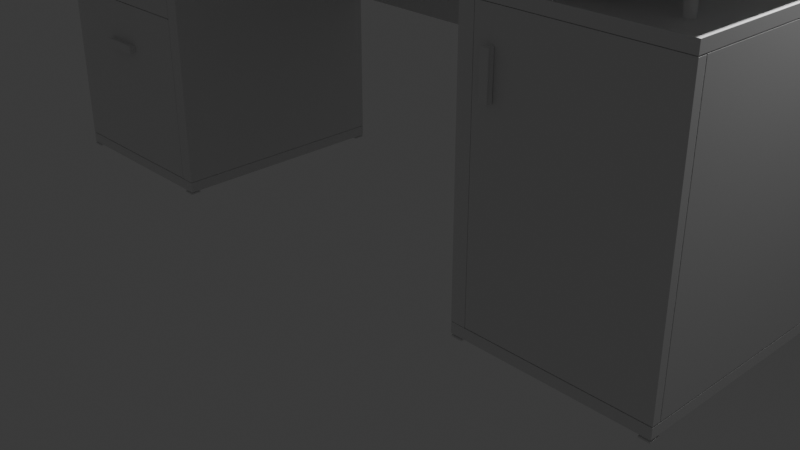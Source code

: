 # Source: Table_2.blend  (saved by Blender 4.5.87; exported with 4.5.12 LTS)
import bpy
from mathutils import Matrix  # noqa: F401  (used for matrix-valued properties, if any)

bpy.ops.wm.read_factory_settings(use_empty=True)
scene = bpy.context.scene
scene.name = 'Scene'

# ---- collections
col_collection = bpy.data.collections.new('Collection'); scene.collection.children.link(col_collection)

# ---- materials (node trees are filled in below, after node groups)
mat_material = bpy.data.materials.new('Material')
mat_material.alpha_threshold = 0.0
mat_material.roughness = 0.5
mat_material.line_color = (0.0, 0.0, 0.0, 1.0)

# ---- material node trees
mat_material.use_nodes = True; mat_material.node_tree.nodes.clear()
_N = mat_material.node_tree.nodes; _L = mat_material.node_tree.links
n0 = _N.new('ShaderNodeOutputMaterial'); n0.name = 'Material Output'; n0.location = (200, 100)
n1 = _N.new('ShaderNodeBsdfPrincipled'); n1.name = 'Principled BSDF'; n1.location = (-200, 100)
n1.inputs[3].default_value = 1.45
_L.new(n1.outputs[0], n0.inputs[0])
n0.is_active_output = True

# ---- world
world_world = bpy.data.worlds.new('World'); scene.world = world_world
world_world.use_nodes = True; world_world.node_tree.nodes.clear()
_N = world_world.node_tree.nodes; _L = world_world.node_tree.links
n0 = _N.new('ShaderNodeOutputWorld'); n0.name = 'World Output'; n0.location = (200, 100)
n1 = _N.new('ShaderNodeBackground'); n1.name = 'Background'; n1.location = (-200, 100)
n1.inputs[0].default_value = (0.05088, 0.05088, 0.05088, 1.0)
_L.new(n1.outputs[0], n0.inputs[0])
n0.is_active_output = True
world_world.color = (0.05088, 0.05088, 0.05088)
world_world.sun_shadow_jitter_overblur = 0.0

# ---- cameras
cam_camera = bpy.data.cameras.new('Camera')
cam_camera.clip_end = 100.0
cam_camera.ortho_scale = 7.314

# ---- lights
light_light = bpy.data.lights.new('Light', 'POINT')
light_light.energy = 1000.0
light_light.shadow_soft_size = 0.1

# ---- meshes
me_cube = bpy.data.meshes.new('Cube')
me_cube.from_pydata([(-1.909, 1.207, 0.1397), (-1.909, 1.207, 0.0281), (-1.909, -1.207, 0.1397), (-1.909, -1.207, 0.0281), (-3.909, 1.207, 0.1397), (-3.909, 1.207, 0.0281), (-3.909, -1.207, 0.1397), (-3.909, -1.207, 0.0281), (-1.909, 1.207, 3.0), (-1.909, 1.207, 2.888), (-1.909, -1.207, 3.0), (-1.909, -1.207, 2.888), (-3.909, 1.207, 3.0), (-3.909, 1.207, 2.888), (-3.909, -1.207, 3.0), (-3.909, -1.207, 2.888), (-2.1, 1.207, 0.0281), (-2.1, -1.207, 0.1397), (-2.1, -1.207, 0.0281), (-2.1, 1.207, 0.1397), (-1.909, 1.207, 0.1429), (-1.909, -1.207, 0.1429), (-2.062, -1.207, 0.1429), (-2.062, 1.207, 0.1429), (-1.909, 1.207, 2.886), (-1.909, -1.207, 2.886), (-2.062, 1.207, 2.886), (-2.062, -1.207, 2.886), (-3.801, 1.207, 0.1429), (-3.801, -1.109, 0.1429), (-3.909, -1.109, 0.1429), (-3.909, 1.207, 0.1429), (-3.801, 1.207, 2.886), (-3.801, -1.109, 2.886), (-3.909, 1.207, 2.886), (-3.909, -1.109, 2.886), (-3.909, 1.207, 1.875), (-3.801, 1.207, 1.875), (-3.801, -1.109, 1.875), (-3.909, -1.109, 1.875), (-2.065, -1.114, 2.886), (-3.909, -1.114, 2.886), (-2.065, -1.114, 1.875), (-3.909, -1.114, 1.875), (-2.065, -1.207, 2.886), (-3.909, -1.207, 2.886), (-2.065, -1.207, 1.875), (-3.909, -1.207, 1.875), (-2.065, -1.114, 1.869), (-3.909, -1.114, 1.869), (-2.065, -1.114, 0.146), (-3.909, -1.114, 0.146), (-2.065, -1.207, 1.869), (-3.909, -1.207, 1.869), (-2.065, -1.207, 0.146), (-3.909, -1.207, 0.146), (-1.909, 1.207, 3.001), (-1.909, -1.207, 3.001), (-2.062, -1.207, 3.001), (-2.062, 1.207, 3.001), (-1.909, 1.207, 3.388), (-1.909, -1.207, 3.388), (-2.062, 1.207, 3.388), (-2.062, -1.207, 3.388), (-3.909, 1.207, 3.5), (-3.909, 1.207, 3.388), (-3.909, -1.207, 3.5), (-3.909, -1.207, 3.388), (-1.906, 1.207, 2.981), (-1.906, 1.207, 2.907), (-1.906, -1.207, 2.981), (-1.906, -1.207, 2.907), (-3.909, 1.149, 2.888), (-1.909, 1.149, 3.0), (-3.909, 1.149, 3.0), (-1.909, 1.149, 2.888), (-2.067, 1.207, 2.887), (-3.801, 1.207, 2.887), (-3.909, 1.149, 2.887), (-1.909, 1.149, 2.887), (-2.067, 1.207, 0.143), (-3.801, 1.207, 0.143), (-1.909, 1.149, 0.143), (-3.909, 1.149, 0.143), (-1.912, 1.207, 2.887), (-2.02, 1.149, 2.887), (-1.912, 1.207, 1.714), (-2.02, 1.149, 1.714), (-2.768, -1.206, 2.415), (-3.206, -1.206, 2.415), (-2.768, -1.206, 2.346), (-3.206, -1.206, 2.346), (-3.206, -1.206, 1.372), (-2.768, -1.206, 1.372), (-3.206, -1.206, 1.441), (-2.768, -1.206, 1.441), (-2.776, -1.279, 2.426), (-2.768, -1.272, 2.43), (-3.206, -1.272, 2.43), (-3.199, -1.279, 2.426), (-2.776, -1.279, 2.335), (-2.768, -1.272, 2.332), (-3.206, -1.272, 2.332), (-3.199, -1.279, 2.335), (-2.768, -1.254, 2.42), (-2.768, -1.233, 2.415), (-2.768, -1.248, 2.418), (-2.768, -1.24, 2.416), (-3.206, -1.233, 2.415), (-3.206, -1.254, 2.42), (-3.206, -1.24, 2.416), (-3.206, -1.248, 2.418), (-2.768, -1.254, 2.341), (-2.768, -1.233, 2.346), (-2.768, -1.248, 2.344), (-2.768, -1.24, 2.346), (-3.206, -1.233, 2.346), (-3.206, -1.254, 2.341), (-3.206, -1.24, 2.346), (-3.206, -1.248, 2.344), (-2.776, -1.279, 1.452), (-2.768, -1.272, 1.456), (-3.206, -1.272, 1.456), (-3.199, -1.279, 1.452), (-2.776, -1.279, 1.361), (-2.768, -1.272, 1.357), (-3.206, -1.272, 1.357), (-3.199, -1.279, 1.361), (-2.768, -1.254, 1.446), (-2.768, -1.233, 1.441), (-2.768, -1.248, 1.444), (-2.768, -1.24, 1.442), (-3.206, -1.233, 1.441), (-3.206, -1.254, 1.446), (-3.206, -1.24, 1.442), (-3.206, -1.248, 1.444), (-2.768, -1.254, 1.367), (-2.768, -1.233, 1.372), (-2.768, -1.248, 1.369), (-2.768, -1.24, 1.371), (-3.206, -1.233, 1.372), (-3.206, -1.254, 1.367), (-3.206, -1.24, 1.371), (-3.206, -1.248, 1.369), (1.909, 1.207, 0.1397), (1.909, 1.207, 0.0281), (1.909, -1.207, 0.1397), (1.909, -1.207, 0.0281), (3.909, 1.207, 0.1397), (3.909, 1.207, 0.0281), (3.909, -1.207, 0.1397), (3.909, -1.207, 0.0281), (1.909, 1.207, 3.0), (1.909, 1.207, 2.888), (1.909, -1.207, 3.0), (1.909, -1.207, 2.888), (3.909, 1.207, 3.0), (3.909, 1.207, 2.888), (3.909, -1.207, 3.0), (3.909, -1.207, 2.888), (2.1, 1.207, 0.0281), (2.1, -1.207, 0.1397), (2.1, -1.207, 0.0281), (2.1, 1.207, 0.1397), (1.909, 1.207, 0.1429), (1.909, -1.207, 0.1429), (2.062, -1.207, 0.1429), (2.062, 1.207, 0.1429), (1.909, 1.207, 2.886), (1.909, -1.207, 2.886), (2.062, 1.207, 2.886), (2.062, -1.207, 2.886), (3.801, 1.207, 0.1429), (3.801, -1.109, 0.1429), (3.909, -1.109, 0.1429), (3.909, 1.207, 0.1429), (3.801, 1.207, 2.886), (3.801, -1.109, 2.886), (3.909, 1.207, 2.886), (3.909, -1.109, 2.886), (3.909, 1.207, 1.875), (3.801, 1.207, 1.875), (3.801, -1.109, 1.875), (3.909, -1.109, 1.875), (2.065, -1.114, 2.884), (3.909, -1.114, 2.884), (2.065, -1.114, 0.146), (3.909, -1.114, 0.146), (2.065, -1.207, 2.884), (3.909, -1.207, 2.884), (2.065, -1.207, 0.146), (3.909, -1.207, 0.146), (1.909, 1.207, 3.001), (1.909, -1.207, 3.001), (2.062, -1.207, 3.001), (2.062, 1.207, 3.001), (1.909, 1.207, 3.388), (1.909, -1.207, 3.388), (2.062, 1.207, 3.388), (2.062, -1.207, 3.388), (3.909, 1.207, 3.5), (3.909, 1.207, 3.388), (3.909, -1.207, 3.5), (3.909, -1.207, 3.388), (1.906, 1.207, 2.981), (1.906, 1.207, 2.907), (1.906, -1.207, 2.981), (1.906, -1.207, 2.907), (3.909, 1.149, 2.888), (1.909, 1.149, 3.0), (3.909, 1.149, 3.0), (1.909, 1.149, 2.888), (2.067, 1.207, 2.887), (3.801, 1.207, 2.887), (3.909, 1.149, 2.887), (1.909, 1.149, 2.887), (2.067, 1.207, 0.143), (3.801, 1.207, 0.143), (1.909, 1.149, 0.143), (3.909, 1.149, 0.143), (1.912, 1.207, 2.887), (2.02, 1.149, 2.887), (1.912, 1.207, 1.714), (2.02, 1.149, 1.714), (2.205, -1.204, 2.146), (2.205, -1.202, 2.584), (2.273, -1.212, 2.146), (2.273, -1.209, 2.584), (2.276, -1.282, 2.576), (2.281, -1.275, 2.584), (2.281, -1.278, 2.146), (2.276, -1.285, 2.154), (2.186, -1.273, 2.576), (2.183, -1.265, 2.584), (2.183, -1.268, 2.146), (2.186, -1.275, 2.154), (2.273, -1.257, 2.584), (2.27, -1.236, 2.584), (2.271, -1.25, 2.584), (2.27, -1.242, 2.584), (2.27, -1.239, 2.146), (2.273, -1.259, 2.146), (2.27, -1.245, 2.146), (2.271, -1.253, 2.146), (2.194, -1.248, 2.584), (2.202, -1.229, 2.584), (2.198, -1.242, 2.584), (2.2, -1.235, 2.584), (2.202, -1.231, 2.146), (2.194, -1.251, 2.146), (2.2, -1.238, 2.146), (2.198, -1.245, 2.146)], [], [(19, 4, 6, 17), (28, 29, 30, 31), (7, 6, 4, 5), (16, 1, 3, 18), (1, 0, 2, 3), (73, 74, 14, 10), (11, 10, 14, 15), (72, 74, 12, 13), (72, 75, 11, 15), (75, 73, 10, 11), (13, 12, 8, 9), (5, 16, 18, 7), (32, 34, 35, 33), (0, 19, 17, 2), (20, 21, 22, 23), (24, 26, 27, 25), (20, 23, 26, 24), (22, 21, 25, 27), (21, 20, 24, 25), (23, 22, 27, 26), (3, 2, 17, 6, 7, 18), (37, 36, 34, 32), (39, 38, 33, 35), (38, 37, 32, 33), (36, 39, 35, 34), (31, 30, 39, 36), (29, 28, 37, 38), (30, 29, 38, 39), (28, 31, 36, 37), (43, 41, 40, 42), (47, 46, 44, 45), (41, 43, 47, 45), (40, 41, 45, 44), (43, 42, 46, 47), (42, 40, 44, 46), (51, 49, 48, 50), (55, 54, 52, 53), (49, 51, 55, 53), (48, 49, 53, 52), (51, 50, 54, 55), (50, 48, 52, 54), (56, 57, 58, 59), (60, 62, 63, 61), (56, 59, 62, 60), (58, 57, 61, 63), (57, 56, 60, 61), (59, 58, 63, 62), (201, 203, 67, 65), (66, 202, 200, 64), (67, 66, 64, 65), (69, 71, 70, 68), (67, 203, 202, 66), (9, 8, 73, 75), (205, 69, 68, 204), (206, 70, 71, 207), (220, 84, 85, 221), (207, 71, 69, 205), (13, 9, 75, 72), (15, 14, 74, 72), (8, 12, 74, 73), (77, 78, 79, 76), (81, 80, 82, 83), (78, 77, 81, 83), (77, 76, 80, 81), (79, 78, 83, 82), (76, 79, 82, 80), (5, 4, 19, 0, 1, 16), (222, 223, 87, 86), (220, 222, 86, 84), (85, 84, 86, 87), (87, 223, 221, 85), (201, 65, 64, 200), (91, 89, 88, 90), (122, 126, 127, 123), (124, 127, 126, 125), (92, 94, 95, 93), (129, 132, 134, 131), (97, 98, 99, 96), (101, 97, 96, 100), (98, 102, 103, 99), (100, 103, 102, 101), (127, 124, 120, 123), (103, 100, 96, 99), (125, 121, 120, 124), (121, 122, 123, 120), (131, 134, 135, 130), (105, 108, 110, 107), (107, 110, 111, 106), (106, 111, 109, 104), (113, 105, 107, 115), (115, 107, 106, 114), (114, 106, 104, 112), (108, 116, 118, 110), (110, 118, 119, 111), (111, 119, 117, 109), (112, 117, 119, 114), (114, 119, 118, 115), (115, 118, 116, 113), (104, 109, 98, 97), (90, 88, 105, 113), (88, 89, 108, 105), (112, 104, 97, 101), (109, 117, 102, 98), (89, 91, 116, 108), (91, 90, 113, 116), (117, 112, 101, 102), (130, 135, 133, 128), (137, 129, 131, 139), (139, 131, 130, 138), (138, 130, 128, 136), (132, 140, 142, 134), (134, 142, 143, 135), (135, 143, 141, 133), (136, 141, 143, 138), (138, 143, 142, 139), (139, 142, 140, 137), (128, 133, 122, 121), (93, 95, 129, 137), (95, 94, 132, 129), (136, 128, 121, 125), (133, 141, 126, 122), (94, 92, 140, 132), (92, 93, 137, 140), (141, 136, 125, 126), (163, 161, 150, 148), (172, 175, 174, 173), (151, 149, 148, 150), (160, 162, 147, 145), (145, 147, 146, 144), (209, 154, 158, 210), (155, 159, 158, 154), (208, 157, 156, 210), (208, 159, 155, 211), (211, 155, 154, 209), (157, 153, 152, 156), (149, 151, 162, 160), (176, 177, 179, 178), (144, 146, 161, 163), (164, 167, 166, 165), (168, 169, 171, 170), (164, 168, 170, 167), (166, 171, 169, 165), (165, 169, 168, 164), (167, 170, 171, 166), (147, 162, 151, 150, 161, 146), (181, 176, 178, 180), (183, 179, 177, 182), (182, 177, 176, 181), (180, 178, 179, 183), (175, 180, 183, 174), (173, 182, 181, 172), (174, 183, 182, 173), (172, 181, 180, 175), (187, 186, 184, 185), (191, 189, 188, 190), (185, 189, 191, 187), (184, 188, 189, 185), (187, 191, 190, 186), (186, 190, 188, 184), (192, 195, 194, 193), (196, 197, 199, 198), (192, 196, 198, 195), (194, 199, 197, 193), (193, 197, 196, 192), (195, 198, 199, 194), (203, 201, 200, 202), (205, 204, 206, 207), (153, 211, 209, 152), (157, 208, 211, 153), (159, 208, 210, 158), (152, 209, 210, 156), (213, 212, 215, 214), (217, 219, 218, 216), (214, 219, 217, 213), (213, 217, 216, 212), (215, 218, 219, 214), (212, 216, 218, 215), (149, 160, 145, 144, 163, 148), (221, 223, 222, 220), (230, 231, 235, 234), (232, 233, 234, 235), (224, 225, 227, 226), (237, 239, 242, 240), (235, 231, 228, 232), (233, 232, 228, 229), (229, 228, 231, 230), (239, 238, 243, 242), (238, 236, 241, 243), (245, 247, 239, 237), (247, 246, 238, 239), (246, 244, 236, 238), (240, 242, 250, 248), (242, 243, 251, 250), (243, 241, 249, 251), (244, 246, 251, 249), (246, 247, 250, 251), (247, 245, 248, 250), (236, 229, 230, 241), (225, 245, 237, 227), (227, 237, 240, 226), (244, 233, 229, 236), (241, 230, 234, 249), (226, 240, 248, 224), (224, 248, 245, 225), (249, 234, 233, 244), (204, 68, 70, 206)])
_uv = me_cube.uv_layers.new(name='UVMap')
_uv.uv.foreach_set('vector', [0.6489, 0.5, 0.875, 0.5, 0.875, 0.75, 0.6489, 0.75, 0.625, 0.5, 0.625, 0.75, 0.6489, 0.75, 0.6489, 0.5, 0.375, 0.0, 0.625, 0.0, 0.625, 0.25, 0.375, 0.25, 0.3511, 0.5, 0.375, 0.5, 0.375, 0.75, 0.3511, 0.75, 0.375, 0.5, 0.625, 0.5, 0.625, 0.75, 0.375, 0.75, 0.625, 0.506, 0.875, 0.506, 0.875, 0.75, 0.625, 0.75, 0.375, 0.75, 0.625, 0.75, 0.625, 1.0, 0.375, 1.0, 0.375, 0.244, 0.625, 0.244, 0.625, 0.25, 0.375, 0.25, 0.125, 0.506, 0.375, 0.506, 0.375, 0.75, 0.125, 0.75, 0.375, 0.506, 0.625, 0.506, 0.625, 0.75, 0.375, 0.75, 0.375, 0.25, 0.625, 0.25, 0.625, 0.5, 0.375, 0.5, 0.125, 0.5, 0.3511, 0.5, 0.3511, 0.75, 0.125, 0.75, 0.625, 0.5, 0.6489, 0.5, 0.6489, 0.75, 0.625, 0.75, 0.625, 0.5, 0.6489, 0.5, 0.6489, 0.75, 0.625, 0.75, 0.625, 0.5, 0.625, 0.75, 0.6489, 0.75, 0.6489, 0.5, 0.625, 0.5, 0.6489, 0.5, 0.6489, 0.75, 0.625, 0.75, 0.625, 0.5, 0.6489, 0.5, 0.6489, 0.5, 0.625, 0.5, 0.6489, 0.75, 0.625, 0.75, 0.625, 0.75, 0.6489, 0.75, 0.625, 0.75, 0.625, 0.5, 0.625, 0.5, 0.625, 0.75, 0.6489, 0.5, 0.6489, 0.75, 0.6489, 0.75, 0.6489, 0.5, 0.375, 0.75, 0.625, 0.75, 0.625, 0.7739, 0.625, 1.0, 0.375, 1.0, 0.375, 0.7739, 0.625, 0.5, 0.6489, 0.5, 0.6489, 0.5, 0.625, 0.5, 0.6489, 0.75, 0.625, 0.75, 0.625, 0.75, 0.6489, 0.75, 0.625, 0.75, 0.625, 0.5, 0.625, 0.5, 0.625, 0.75, 0.6489, 0.5, 0.6489, 0.75, 0.6489, 0.75, 0.6489, 0.5, 0.6489, 0.5, 0.6489, 0.75, 0.6489, 0.75, 0.6489, 0.5, 0.625, 0.75, 0.625, 0.5, 0.625, 0.5, 0.625, 0.75, 0.6489, 0.75, 0.625, 0.75, 0.625, 0.75, 0.6489, 0.75, 0.625, 0.5, 0.6489, 0.5, 0.6489, 0.5, 0.625, 0.5, 0.6489, 0.75, 0.6489, 0.75, 0.625, 0.75, 0.625, 0.75, 0.6489, 0.75, 0.625, 0.75, 0.625, 0.75, 0.6489, 0.75, 0.6489, 0.75, 0.6489, 0.75, 0.6489, 0.75, 0.6489, 0.75, 0.625, 0.75, 0.6489, 0.75, 0.6489, 0.75, 0.625, 0.75, 0.6489, 0.75, 0.625, 0.75, 0.625, 0.75, 0.6489, 0.75, 0.625, 0.75, 0.625, 0.75, 0.625, 0.75, 0.625, 0.75, 0.6489, 0.75, 0.6489, 0.75, 0.625, 0.75, 0.625, 0.75, 0.6489, 0.75, 0.625, 0.75, 0.625, 0.75, 0.6489, 0.75, 0.6489, 0.75, 0.6489, 0.75, 0.6489, 0.75, 0.6489, 0.75, 0.625, 0.75, 0.6489, 0.75, 0.6489, 0.75, 0.625, 0.75, 0.6489, 0.75, 0.625, 0.75, 0.625, 0.75, 0.6489, 0.75, 0.625, 0.75, 0.625, 0.75, 0.625, 0.75, 0.625, 0.75, 0.625, 0.5, 0.625, 0.75, 0.6489, 0.75, 0.6489, 0.5, 0.625, 0.5, 0.6489, 0.5, 0.6489, 0.75, 0.625, 0.75, 0.625, 0.5, 0.6489, 0.5, 0.6489, 0.5, 0.625, 0.5, 0.6489, 0.75, 0.625, 0.75, 0.625, 0.75, 0.6489, 0.75, 0.625, 0.75, 0.625, 0.5, 0.625, 0.5, 0.625, 0.75, 0.6489, 0.5, 0.6489, 0.75, 0.6489, 0.75, 0.6489, 0.5, 0.125, 0.5, 0.125, 0.75, 0.125, 0.75, 0.125, 0.5, 0.875, 0.75, 0.875, 0.75, 0.875, 0.5, 0.875, 0.5, 0.375, 0.0, 0.625, 0.0, 0.625, 0.25, 0.375, 0.25, 0.375, 0.5, 0.375, 0.75, 0.625, 0.75, 0.625, 0.5, 0.375, 1.0, 0.375, 1.0, 0.625, 1.0, 0.625, 1.0, 0.375, 0.5, 0.625, 0.5, 0.625, 0.506, 0.375, 0.506, 0.375, 0.5, 0.375, 0.5, 0.625, 0.5, 0.625, 0.5, 0.625, 0.75, 0.625, 0.75, 0.375, 0.75, 0.375, 0.75, 0.125, 0.5, 0.125, 0.5, 0.125, 0.506, 0.125, 0.506, 0.375, 0.75, 0.375, 0.75, 0.375, 0.5, 0.375, 0.5, 0.125, 0.5, 0.375, 0.5, 0.375, 0.506, 0.125, 0.506, 0.375, 0.0, 0.625, 0.0, 0.625, 0.244, 0.375, 0.244, 0.625, 0.5, 0.875, 0.5, 0.875, 0.506, 0.625, 0.506, 0.125, 0.5, 0.125, 0.506, 0.375, 0.506, 0.375, 0.5, 0.125, 0.5, 0.375, 0.5, 0.375, 0.506, 0.125, 0.506, 0.125, 0.506, 0.125, 0.5, 0.125, 0.5, 0.125, 0.506, 0.125, 0.5, 0.375, 0.5, 0.375, 0.5, 0.125, 0.5, 0.375, 0.506, 0.125, 0.506, 0.125, 0.506, 0.375, 0.506, 0.375, 0.5, 0.375, 0.506, 0.375, 0.506, 0.375, 0.5, 0.375, 0.25, 0.625, 0.25, 0.625, 0.4761, 0.625, 0.5, 0.375, 0.5, 0.375, 0.4761, 0.125, 0.5, 0.125, 0.506, 0.125, 0.506, 0.125, 0.5, 0.125, 0.5, 0.125, 0.5, 0.125, 0.5, 0.125, 0.5, 0.125, 0.506, 0.125, 0.5, 0.125, 0.5, 0.125, 0.506, 0.125, 0.506, 0.125, 0.506, 0.125, 0.506, 0.125, 0.506, 0.375, 0.25, 0.375, 0.25, 0.625, 0.25, 0.625, 0.25, 0.6489, 0.75, 0.6489, 0.75, 0.625, 0.75, 0.625, 0.75, 0.6489, 0.75, 0.6489, 0.75, 0.6485, 0.75, 0.6485, 0.75, 0.6254, 0.75, 0.6485, 0.75, 0.6489, 0.75, 0.625, 0.75, 0.6489, 0.75, 0.6489, 0.75, 0.625, 0.75, 0.625, 0.75, 0.625, 0.75, 0.6489, 0.75, 0.6489, 0.75, 0.625, 0.75, 0.625, 0.75, 0.6489, 0.75, 0.6485, 0.75, 0.6254, 0.75, 0.625, 0.75, 0.625, 0.75, 0.6254, 0.75, 0.6254, 0.75, 0.6489, 0.75, 0.6489, 0.75, 0.6485, 0.75, 0.6485, 0.75, 0.6254, 0.75, 0.6485, 0.75, 0.6489, 0.75, 0.625, 0.75, 0.6485, 0.75, 0.6254, 0.75, 0.6254, 0.75, 0.6485, 0.75, 0.6485, 0.75, 0.6254, 0.75, 0.6254, 0.75, 0.6485, 0.75, 0.625, 0.75, 0.625, 0.75, 0.6254, 0.75, 0.6254, 0.75, 0.625, 0.75, 0.6489, 0.75, 0.6485, 0.75, 0.6254, 0.75, 0.625, 0.75, 0.6489, 0.75, 0.6489, 0.75, 0.625, 0.75, 0.625, 0.75, 0.6489, 0.75, 0.6489, 0.75, 0.625, 0.75, 0.625, 0.75, 0.6489, 0.75, 0.6489, 0.75, 0.625, 0.75, 0.625, 0.75, 0.6489, 0.75, 0.6489, 0.75, 0.625, 0.75, 0.625, 0.75, 0.625, 0.75, 0.625, 0.75, 0.625, 0.75, 0.625, 0.75, 0.625, 0.75, 0.625, 0.75, 0.625, 0.75, 0.625, 0.75, 0.625, 0.75, 0.625, 0.75, 0.625, 0.75, 0.6489, 0.75, 0.6489, 0.75, 0.6489, 0.75, 0.6489, 0.75, 0.6489, 0.75, 0.6489, 0.75, 0.6489, 0.75, 0.6489, 0.75, 0.6489, 0.75, 0.6489, 0.75, 0.6489, 0.75, 0.6489, 0.75, 0.625, 0.75, 0.6489, 0.75, 0.6489, 0.75, 0.625, 0.75, 0.625, 0.75, 0.6489, 0.75, 0.6489, 0.75, 0.625, 0.75, 0.625, 0.75, 0.6489, 0.75, 0.6489, 0.75, 0.625, 0.75, 0.625, 0.75, 0.6489, 0.75, 0.6489, 0.75, 0.625, 0.75, 0.625, 0.75, 0.625, 0.75, 0.625, 0.75, 0.625, 0.75, 0.625, 0.75, 0.6489, 0.75, 0.6489, 0.75, 0.625, 0.75, 0.625, 0.75, 0.625, 0.75, 0.625, 0.75, 0.625, 0.75, 0.6489, 0.75, 0.6489, 0.75, 0.6489, 0.75, 0.6489, 0.75, 0.6489, 0.75, 0.6489, 0.75, 0.6489, 0.75, 0.6489, 0.75, 0.6489, 0.75, 0.625, 0.75, 0.625, 0.75, 0.6489, 0.75, 0.6489, 0.75, 0.625, 0.75, 0.625, 0.75, 0.6489, 0.75, 0.625, 0.75, 0.6489, 0.75, 0.6489, 0.75, 0.625, 0.75, 0.625, 0.75, 0.625, 0.75, 0.625, 0.75, 0.625, 0.75, 0.625, 0.75, 0.625, 0.75, 0.625, 0.75, 0.625, 0.75, 0.625, 0.75, 0.625, 0.75, 0.625, 0.75, 0.625, 0.75, 0.6489, 0.75, 0.6489, 0.75, 0.6489, 0.75, 0.6489, 0.75, 0.6489, 0.75, 0.6489, 0.75, 0.6489, 0.75, 0.6489, 0.75, 0.6489, 0.75, 0.6489, 0.75, 0.6489, 0.75, 0.6489, 0.75, 0.625, 0.75, 0.6489, 0.75, 0.6489, 0.75, 0.625, 0.75, 0.625, 0.75, 0.6489, 0.75, 0.6489, 0.75, 0.625, 0.75, 0.625, 0.75, 0.6489, 0.75, 0.6489, 0.75, 0.625, 0.75, 0.625, 0.75, 0.6489, 0.75, 0.6489, 0.75, 0.625, 0.75, 0.625, 0.75, 0.625, 0.75, 0.625, 0.75, 0.625, 0.75, 0.625, 0.75, 0.6489, 0.75, 0.6489, 0.75, 0.625, 0.75, 0.625, 0.75, 0.625, 0.75, 0.625, 0.75, 0.625, 0.75, 0.6489, 0.75, 0.6489, 0.75, 0.6489, 0.75, 0.6489, 0.75, 0.6489, 0.75, 0.6489, 0.75, 0.6489, 0.75, 0.6489, 0.75, 0.6489, 0.75, 0.625, 0.75, 0.625, 0.75, 0.6489, 0.75, 0.6489, 0.75, 0.625, 0.75, 0.625, 0.75, 0.6489, 0.75, 0.6489, 0.5, 0.6489, 0.75, 0.875, 0.75, 0.875, 0.5, 0.625, 0.5, 0.6489, 0.5, 0.6489, 0.75, 0.625, 0.75, 0.375, 0.0, 0.375, 0.25, 0.625, 0.25, 0.625, 0.0, 0.3511, 0.5, 0.3511, 0.75, 0.375, 0.75, 0.375, 0.5, 0.375, 0.5, 0.375, 0.75, 0.625, 0.75, 0.625, 0.5, 0.625, 0.506, 0.625, 0.75, 0.875, 0.75, 0.875, 0.506, 0.375, 0.75, 0.375, 1.0, 0.625, 1.0, 0.625, 0.75, 0.375, 0.244, 0.375, 0.25, 0.625, 0.25, 0.625, 0.244, 0.125, 0.506, 0.125, 0.75, 0.375, 0.75, 0.375, 0.506, 0.375, 0.506, 0.375, 0.75, 0.625, 0.75, 0.625, 0.506, 0.375, 0.25, 0.375, 0.5, 0.625, 0.5, 0.625, 0.25, 0.125, 0.5, 0.125, 0.75, 0.3511, 0.75, 0.3511, 0.5, 0.625, 0.5, 0.625, 0.75, 0.6489, 0.75, 0.6489, 0.5, 0.625, 0.5, 0.625, 0.75, 0.6489, 0.75, 0.6489, 0.5, 0.625, 0.5, 0.6489, 0.5, 0.6489, 0.75, 0.625, 0.75, 0.625, 0.5, 0.625, 0.75, 0.6489, 0.75, 0.6489, 0.5, 0.625, 0.5, 0.625, 0.5, 0.6489, 0.5, 0.6489, 0.5, 0.6489, 0.75, 0.6489, 0.75, 0.625, 0.75, 0.625, 0.75, 0.625, 0.75, 0.625, 0.75, 0.625, 0.5, 0.625, 0.5, 0.6489, 0.5, 0.6489, 0.5, 0.6489, 0.75, 0.6489, 0.75, 0.375, 0.75, 0.375, 0.7739, 0.375, 1.0, 0.625, 1.0, 0.625, 0.7739, 0.625, 0.75, 0.625, 0.5, 0.625, 0.5, 0.6489, 0.5, 0.6489, 0.5, 0.6489, 0.75, 0.6489, 0.75, 0.625, 0.75, 0.625, 0.75, 0.625, 0.75, 0.625, 0.75, 0.625, 0.5, 0.625, 0.5, 0.6489, 0.5, 0.6489, 0.5, 0.6489, 0.75, 0.6489, 0.75, 0.6489, 0.5, 0.6489, 0.5, 0.6489, 0.75, 0.6489, 0.75, 0.625, 0.75, 0.625, 0.75, 0.625, 0.5, 0.625, 0.5, 0.6489, 0.75, 0.6489, 0.75, 0.625, 0.75, 0.625, 0.75, 0.625, 0.5, 0.625, 0.5, 0.6489, 0.5, 0.6489, 0.5, 0.6489, 0.75, 0.625, 0.75, 0.625, 0.75, 0.6489, 0.75, 0.6489, 0.75, 0.6489, 0.75, 0.625, 0.75, 0.625, 0.75, 0.6489, 0.75, 0.6489, 0.75, 0.6489, 0.75, 0.6489, 0.75, 0.625, 0.75, 0.625, 0.75, 0.6489, 0.75, 0.6489, 0.75, 0.6489, 0.75, 0.6489, 0.75, 0.625, 0.75, 0.625, 0.75, 0.625, 0.75, 0.625, 0.75, 0.625, 0.75, 0.625, 0.75, 0.625, 0.5, 0.6489, 0.5, 0.6489, 0.75, 0.625, 0.75, 0.625, 0.5, 0.625, 0.75, 0.6489, 0.75, 0.6489, 0.5, 0.625, 0.5, 0.625, 0.5, 0.6489, 0.5, 0.6489, 0.5, 0.6489, 0.75, 0.6489, 0.75, 0.625, 0.75, 0.625, 0.75, 0.625, 0.75, 0.625, 0.75, 0.625, 0.5, 0.625, 0.5, 0.6489, 0.5, 0.6489, 0.5, 0.6489, 0.75, 0.6489, 0.75, 0.375, 0.0, 0.375, 0.25, 0.625, 0.25, 0.625, 0.0, 0.375, 0.5, 0.625, 0.5, 0.625, 0.75, 0.375, 0.75, 0.375, 0.5, 0.375, 0.506, 0.625, 0.506, 0.625, 0.5, 0.125, 0.5, 0.125, 0.506, 0.375, 0.506, 0.375, 0.5, 0.375, 0.0, 0.375, 0.244, 0.625, 0.244, 0.625, 0.0, 0.625, 0.5, 0.625, 0.506, 0.875, 0.506, 0.875, 0.5, 0.125, 0.5, 0.375, 0.5, 0.375, 0.506, 0.125, 0.506, 0.125, 0.5, 0.125, 0.506, 0.375, 0.506, 0.375, 0.5, 0.125, 0.506, 0.125, 0.506, 0.125, 0.5, 0.125, 0.5, 0.125, 0.5, 0.125, 0.5, 0.375, 0.5, 0.375, 0.5, 0.375, 0.506, 0.375, 0.506, 0.125, 0.506, 0.125, 0.506, 0.375, 0.5, 0.375, 0.5, 0.375, 0.506, 0.375, 0.506, 0.375, 0.25, 0.375, 0.4761, 0.375, 0.5, 0.625, 0.5, 0.625, 0.4761, 0.625, 0.25, 0.125, 0.506, 0.125, 0.506, 0.125, 0.5, 0.125, 0.5, 0.6489, 0.75, 0.6485, 0.75, 0.6485, 0.75, 0.6489, 0.75, 0.6254, 0.75, 0.625, 0.75, 0.6489, 0.75, 0.6485, 0.75, 0.6489, 0.75, 0.625, 0.75, 0.625, 0.75, 0.6489, 0.75, 0.625, 0.75, 0.625, 0.75, 0.6489, 0.75, 0.6489, 0.75, 0.6485, 0.75, 0.6485, 0.75, 0.6254, 0.75, 0.6254, 0.75, 0.625, 0.75, 0.6254, 0.75, 0.6254, 0.75, 0.625, 0.75, 0.625, 0.75, 0.6254, 0.75, 0.6485, 0.75, 0.6489, 0.75, 0.625, 0.75, 0.625, 0.75, 0.6489, 0.75, 0.6489, 0.75, 0.625, 0.75, 0.625, 0.75, 0.6489, 0.75, 0.6489, 0.75, 0.625, 0.75, 0.625, 0.75, 0.625, 0.75, 0.625, 0.75, 0.625, 0.75, 0.625, 0.75, 0.625, 0.75, 0.625, 0.75, 0.625, 0.75, 0.625, 0.75, 0.625, 0.75, 0.625, 0.75, 0.6489, 0.75, 0.6489, 0.75, 0.6489, 0.75, 0.6489, 0.75, 0.6489, 0.75, 0.6489, 0.75, 0.6489, 0.75, 0.6489, 0.75, 0.6489, 0.75, 0.6489, 0.75, 0.6489, 0.75, 0.6489, 0.75, 0.625, 0.75, 0.625, 0.75, 0.6489, 0.75, 0.6489, 0.75, 0.625, 0.75, 0.625, 0.75, 0.6489, 0.75, 0.6489, 0.75, 0.625, 0.75, 0.625, 0.75, 0.6489, 0.75, 0.6489, 0.75, 0.625, 0.75, 0.625, 0.75, 0.6489, 0.75, 0.6489, 0.75, 0.625, 0.75, 0.625, 0.75, 0.625, 0.75, 0.625, 0.75, 0.625, 0.75, 0.625, 0.75, 0.6489, 0.75, 0.6489, 0.75, 0.625, 0.75, 0.625, 0.75, 0.625, 0.75, 0.625, 0.75, 0.6489, 0.75, 0.6489, 0.75, 0.6489, 0.75, 0.6489, 0.75, 0.6489, 0.75, 0.6489, 0.75, 0.6489, 0.75, 0.6489, 0.75, 0.6489, 0.75, 0.6489, 0.75, 0.625, 0.75, 0.625, 0.75, 0.6489, 0.75, 0.6489, 0.75, 0.625, 0.75, 0.625, 0.75, 0.625, 0.5, 0.625, 0.5, 0.625, 0.75, 0.625, 0.75])
me_cube.materials.append(mat_material)
me_cube.use_mirror_vertex_groups = False
me_cube.update()
me_cylinder = bpy.data.meshes.new('Cylinder')
me_cylinder.from_pydata([(-40.09, 10.14, 33.07), (-40.09, 10.14, 37.93), (-39.93, 10.12, 33.07), (-39.93, 10.12, 37.93), (-39.79, 10.05, 33.07), (-39.79, 10.05, 37.93), (-39.68, 9.933, 33.07), (-39.68, 9.933, 37.93), (-39.61, 9.792, 33.07), (-39.61, 9.792, 37.93), (-39.58, 9.636, 33.07), (-39.58, 9.636, 37.93), (-39.61, 9.48, 33.07), (-39.61, 9.48, 37.93), (-39.68, 9.339, 33.07), (-39.68, 9.339, 37.93), (-39.79, 9.227, 33.07), (-39.79, 9.227, 37.93), (-39.93, 9.155, 33.07), (-39.93, 9.155, 37.93), (-40.09, 9.13, 33.07), (-40.09, 9.13, 37.93), (-40.24, 9.155, 33.07), (-40.24, 9.155, 37.93), (-40.38, 9.227, 33.07), (-40.38, 9.227, 37.93), (-40.5, 9.339, 33.07), (-40.5, 9.339, 37.93), (-40.57, 9.48, 33.07), (-40.57, 9.48, 37.93), (-40.59, 9.636, 33.07), (-40.59, 9.636, 37.93), (-40.57, 9.792, 33.07), (-40.57, 9.792, 37.93), (-40.5, 9.933, 33.07), (-40.5, 9.933, 37.93), (-40.38, 10.05, 33.07), (-40.38, 10.05, 37.93), (-40.24, 10.12, 33.07), (-40.24, 10.12, 37.93)], [], [(0, 1, 3, 2), (2, 3, 5, 4), (4, 5, 7, 6), (6, 7, 9, 8), (8, 9, 11, 10), (10, 11, 13, 12), (12, 13, 15, 14), (14, 15, 17, 16), (16, 17, 19, 18), (18, 19, 21, 20), (20, 21, 23, 22), (22, 23, 25, 24), (24, 25, 27, 26), (26, 27, 29, 28), (28, 29, 31, 30), (30, 31, 33, 32), (32, 33, 35, 34), (34, 35, 37, 36), (3, 1, 39, 37, 35, 33, 31, 29, 27, 25, 23, 21, 19, 17, 15, 13, 11, 9, 7, 5), (36, 37, 39, 38), (38, 39, 1, 0), (0, 2, 4, 6, 8, 10, 12, 14, 16, 18, 20, 22, 24, 26, 28, 30, 32, 34, 36, 38)])
_uv = me_cylinder.uv_layers.new(name='UVMap')
_uv.uv.foreach_set('vector', [1.0, 0.5, 1.0, 1.0, 0.95, 1.0, 0.95, 0.5, 0.95, 0.5, 0.95, 1.0, 0.9, 1.0, 0.9, 0.5, 0.9, 0.5, 0.9, 1.0, 0.85, 1.0, 0.85, 0.5, 0.85, 0.5, 0.85, 1.0, 0.8, 1.0, 0.8, 0.5, 0.8, 0.5, 0.8, 1.0, 0.75, 1.0, 0.75, 0.5, 0.75, 0.5, 0.75, 1.0, 0.7, 1.0, 0.7, 0.5, 0.7, 0.5, 0.7, 1.0, 0.65, 1.0, 0.65, 0.5, 0.65, 0.5, 0.65, 1.0, 0.6, 1.0, 0.6, 0.5, 0.6, 0.5, 0.6, 1.0, 0.55, 1.0, 0.55, 0.5, 0.55, 0.5, 0.55, 1.0, 0.5, 1.0, 0.5, 0.5, 0.5, 0.5, 0.5, 1.0, 0.45, 1.0, 0.45, 0.5, 0.45, 0.5, 0.45, 1.0, 0.4, 1.0, 0.4, 0.5, 0.4, 0.5, 0.4, 1.0, 0.35, 1.0, 0.35, 0.5, 0.35, 0.5, 0.35, 1.0, 0.3, 1.0, 0.3, 0.5, 0.3, 0.5, 0.3, 1.0, 0.25, 1.0, 0.25, 0.5, 0.25, 0.5, 0.25, 1.0, 0.2, 1.0, 0.2, 0.5, 0.2, 0.5, 0.2, 1.0, 0.15, 1.0, 0.15, 0.5, 0.15, 0.5, 0.15, 1.0, 0.1, 1.0, 0.1, 0.5, 0.3242, 0.4783, 0.25, 0.49, 0.1758, 0.4783, 0.1089, 0.4442, 0.05584, 0.3911, 0.02175, 0.3242, 0.01, 0.25, 0.02175, 0.1758, 0.05584, 0.1089, 0.1089, 0.05584, 0.1758, 0.02175, 0.25, 0.01, 0.3242, 0.02175, 0.3911, 0.05584, 0.4442, 0.1089, 0.4783, 0.1758, 0.49, 0.25, 0.4783, 0.3242, 0.4442, 0.3911, 0.3911, 0.4442, 0.1, 0.5, 0.1, 1.0, 0.05, 1.0, 0.05, 0.5, 0.05, 0.5, 0.05, 1.0, -1.565e-07, 1.0, -1.565e-07, 0.5, 0.75, 0.49, 0.8242, 0.4783, 0.8911, 0.4442, 0.9442, 0.3911, 0.9783, 0.3242, 0.99, 0.25, 0.9783, 0.1758, 0.9442, 0.1089, 0.8911, 0.05584, 0.8242, 0.02175, 0.75, 0.01, 0.6758, 0.02175, 0.6089, 0.05584, 0.5558, 0.1089, 0.5217, 0.1758, 0.51, 0.25, 0.5217, 0.3242, 0.5558, 0.3911, 0.6089, 0.4442, 0.6758, 0.4783])
me_cylinder.update()
me_cube_002 = bpy.data.meshes.new('Cube.002')
me_cube_002.from_pydata([(-48.22, 13.54, 0.01417), (-48.07, 13.68, 0.1899), (-48.22, 14.89, 0.01417), (-48.07, 14.74, 0.1899), (-46.86, 13.54, 0.01417), (-47.01, 13.68, 0.1899), (-46.86, 14.89, 0.01417), (-47.01, 14.74, 0.1899), (-48.22, 13.54, 0.1899), (-48.22, 14.89, 0.1899), (-46.86, 14.89, 0.1899), (-46.86, 13.54, 0.1899), (-48.07, 13.68, 0.3508), (-48.07, 14.74, 0.3508), (-47.01, 14.74, 0.3508), (-47.01, 13.68, 0.3508), (-25.04, 13.54, 0.01417), (-24.89, 13.68, 0.1899), (-25.04, 14.89, 0.01417), (-24.89, 14.74, 0.1899), (-23.68, 13.54, 0.01417), (-23.83, 13.68, 0.1899), (-23.68, 14.89, 0.01417), (-23.83, 14.74, 0.1899), (-25.04, 13.54, 0.1899), (-25.04, 14.89, 0.1899), (-23.68, 14.89, 0.1899), (-23.68, 13.54, 0.1899), (-24.89, 13.68, 0.3508), (-24.89, 14.74, 0.3508), (-23.83, 14.74, 0.3508), (-23.83, 13.68, 0.3508)], [], [(0, 8, 9, 2), (2, 9, 10, 6), (6, 10, 11, 4), (4, 11, 8, 0), (2, 6, 4, 0), (5, 7, 14, 15), (1, 3, 9, 8), (3, 7, 10, 9), (7, 5, 11, 10), (5, 1, 8, 11), (14, 13, 12, 15), (3, 1, 12, 13), (1, 5, 15, 12), (7, 3, 13, 14), (16, 24, 25, 18), (18, 25, 26, 22), (22, 26, 27, 20), (20, 27, 24, 16), (18, 22, 20, 16), (21, 23, 30, 31), (17, 19, 25, 24), (19, 23, 26, 25), (23, 21, 27, 26), (21, 17, 24, 27), (30, 29, 28, 31), (19, 17, 28, 29), (17, 21, 31, 28), (23, 19, 29, 30)])
_uv = me_cube_002.uv_layers.new(name='UVMap')
_uv.uv.foreach_set('vector', [0.375, 0.0, 0.625, 0.0, 0.625, 0.25, 0.375, 0.25, 0.375, 0.25, 0.625, 0.25, 0.625, 0.5, 0.375, 0.5, 0.375, 0.5, 0.625, 0.5, 0.625, 0.75, 0.375, 0.75, 0.375, 0.75, 0.625, 0.75, 0.625, 1.0, 0.375, 1.0, 0.125, 0.5, 0.375, 0.5, 0.375, 0.75, 0.125, 0.75, 0.6525, 0.7225, 0.6525, 0.5275, 0.6525, 0.5275, 0.6525, 0.7225, 0.8475, 0.7225, 0.8475, 0.5275, 0.875, 0.5, 0.875, 0.75, 0.8475, 0.5275, 0.6525, 0.5275, 0.625, 0.5, 0.875, 0.5, 0.6525, 0.5275, 0.6525, 0.7225, 0.625, 0.75, 0.625, 0.5, 0.6525, 0.7225, 0.8475, 0.7225, 0.875, 0.75, 0.625, 0.75, 0.6525, 0.5275, 0.8475, 0.5275, 0.8475, 0.7225, 0.6525, 0.7225, 0.8475, 0.5275, 0.8475, 0.7225, 0.8475, 0.7225, 0.8475, 0.5275, 0.8475, 0.7225, 0.6525, 0.7225, 0.6525, 0.7225, 0.8475, 0.7225, 0.6525, 0.5275, 0.8475, 0.5275, 0.8475, 0.5275, 0.6525, 0.5275, 0.375, 0.0, 0.625, 0.0, 0.625, 0.25, 0.375, 0.25, 0.375, 0.25, 0.625, 0.25, 0.625, 0.5, 0.375, 0.5, 0.375, 0.5, 0.625, 0.5, 0.625, 0.75, 0.375, 0.75, 0.375, 0.75, 0.625, 0.75, 0.625, 1.0, 0.375, 1.0, 0.125, 0.5, 0.375, 0.5, 0.375, 0.75, 0.125, 0.75, 0.6525, 0.7225, 0.6525, 0.5275, 0.6525, 0.5275, 0.6525, 0.7225, 0.8475, 0.7225, 0.8475, 0.5275, 0.875, 0.5, 0.875, 0.75, 0.8475, 0.5275, 0.6525, 0.5275, 0.625, 0.5, 0.875, 0.5, 0.6525, 0.5275, 0.6525, 0.7225, 0.625, 0.75, 0.625, 0.5, 0.6525, 0.7225, 0.8475, 0.7225, 0.875, 0.75, 0.625, 0.75, 0.6525, 0.5275, 0.8475, 0.5275, 0.8475, 0.7225, 0.6525, 0.7225, 0.8475, 0.5275, 0.8475, 0.7225, 0.8475, 0.7225, 0.8475, 0.5275, 0.8475, 0.7225, 0.6525, 0.7225, 0.6525, 0.7225, 0.8475, 0.7225, 0.6525, 0.5275, 0.8475, 0.5275, 0.8475, 0.5275, 0.6525, 0.5275])
me_cube_002.update()

# ---- objects
ob_cube = bpy.data.objects.new('Cube', me_cube)
ob_light = bpy.data.objects.new('Light', light_light)
ob_camera = bpy.data.objects.new('Camera', cam_camera)
ob_cylinder = bpy.data.objects.new('Cylinder', me_cylinder)
ob_cube_001 = bpy.data.objects.new('Cube.001', me_cube_002)

# ---- transforms, parenting, visibility, modifiers, constraints
ob_cube.location = (0.0, 0.0, 0.0)
ob_cube.lock_rotations_4d = False
ob_cube.empty_display_type = 'ARROWS'
ob_cube.lineart.crease_threshold = 0.0
_m = ob_cube.modifiers.new('Bevel', 'BEVEL')
_m.width = 0.005
_m.width_pct = 0.005
_m.segments = 3
ob_light.location = (4.076, 1.005, 5.904)
ob_light.rotation_euler = (0.6503, 0.05522, 1.866)
ob_light.lock_rotations_4d = False
ob_light.empty_display_type = 'ARROWS'
ob_light.color = (0.0, 0.0, 0.0, 0.0)
ob_light.lineart.crease_threshold = 0.0
ob_camera.location = (7.359, -6.926, 4.958)
ob_camera.rotation_euler = (1.109, 0.0, 0.8149)
ob_camera.lock_rotations_4d = False
ob_camera.empty_display_type = 'ARROWS'
ob_camera.color = (0.0, 0.0, 0.0, 0.0)
ob_camera.display_type = 'WIRE'
ob_camera.lineart.crease_threshold = 0.0
ob_cylinder.location = (0.0, 0.0, 0.0)
ob_cylinder.scale = (0.08994, 0.08994, 0.08994)
_m = ob_cylinder.modifiers.new('Mirror', 'MIRROR')
_m.use_axis = (True, True, False)
ob_cube_001.location = (0.0, 0.0, 0.0)
ob_cube_001.scale = (0.08106, 0.08106, 0.08106)
_m = ob_cube_001.modifiers.new('Mirror', 'MIRROR')
_m.use_axis = (True, True, False)

# ---- collection membership
col_collection.objects.link(ob_cube)
col_collection.objects.link(ob_light)
col_collection.objects.link(ob_camera)
col_collection.objects.link(ob_cylinder)
col_collection.objects.link(ob_cube_001)

# ---- scene / render settings (as saved in the file)
scene.camera = ob_camera
scene.frame_start = 1; scene.frame_end = 250; scene.frame_set(1)
scene.render.engine = 'BLENDER_EEVEE_NEXT'
bpy.context.view_layer.update()
